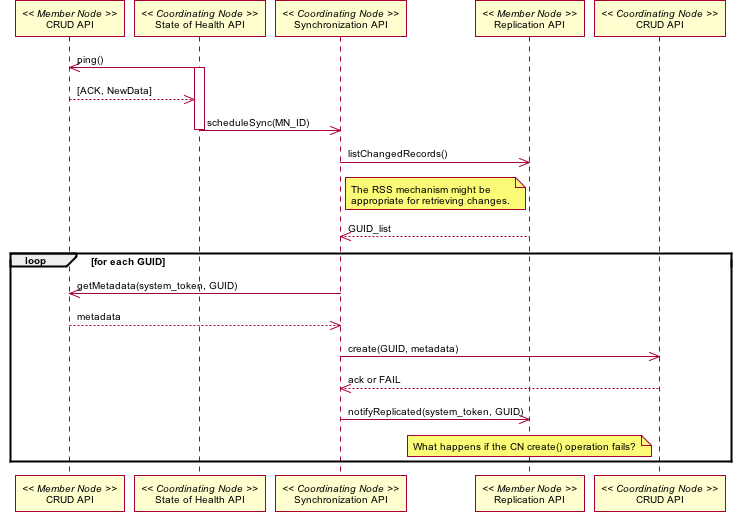

The diagram above was rendered by PlantUML. Its source (embedded in the PNG):
@startuml images/06_interaction.png
skinparam activityFontColor black
skinparam activityFontSize 10
skinparam activityFontName arial
skinparam activityArrowFontColor black
skinparam activityArrowFontSize 10
skinparam activityArrowFontName arial
skinparam classArrowFontColor black
skinparam classArrowFontSize 10
skinparam classArrowFontName arial
skinparam classAttributeFontColor black
skinparam classAttributeFontSize 10
skinparam classAttributeFontName arial
skinparam classFontColor black
skinparam classFontSize 10
skinparam classFontName arial
skinparam componentFontColor black
skinparam componentFontSize 10
skinparam componentFontName arial
skinparam componentArrowFontColor black
skinparam componentArrowFontSize 10
skinparam componentArrowFontName arial
skinparam noteFontColor black
skinparam noteFontSize 10
skinparam noteFontName arial
skinparam packageFontColor black
skinparam packageFontSize 10
skinparam packageFontName arial
skinparam sequenceActorFontColor black
skinparam sequenceActorFontSize 10
skinparam sequenceActorFontName arial
skinparam sequenceArrowFontColor black
skinparam sequenceArrowFontSize 10
skinparam sequenceArrowFontName arial
skinparam sequenceGroupingFontColor black
skinparam sequenceGroupingFontSize 10
skinparam sequenceGroupingFontName arial
skinparam sequenceGroupingHeaderFontColor black
skinparam sequenceGroupingHeaderFontSize 10
skinparam sequenceGroupingHeaderFontName arial
skinparam sequenceParticipantFontColor black
skinparam sequenceParticipantFontSize 10
skinparam sequenceParticipantFontName arial
skinparam sequenceTitleFontColor black
skinparam sequenceTitleFontSize 10
skinparam sequenceTitleFontName arial
skinparam titleFontColor black
skinparam titleFontSize 10
skinparam titleFontName arial
skinparam usecaseFontColor black
skinparam usecaseFontSize 10
skinparam usecaseFontName arial
skinparam usecaseActorFontColor black
skinparam usecaseActorFontSize 10
skinparam usecaseActorFontName arial
skinparam usecaseArrowFontColor black
skinparam usecaseArrowFontSize 10
skinparam usecaseArrowFontName arial
participant "CRUD API" as m_crud << Member Node >>
participant "State of Health API" as c_health << Coordinating Node >>
c_health -> m_crud: ping()
activate c_health
c_health <-- m_crud: [ACK, NewData]
participant "Synchronization API" as c_sync << Coordinating Node >>
c_health -> c_sync: scheduleSync(MN_ID)
deactivate c_health
participant "Replication API" as m_rep << Member Node >>
c_sync -> m_rep: listChangedRecords()
note right of c_sync
The RSS mechanism might be
appropriate for retrieving changes.
end note
c_sync <-- m_rep: GUID_list
loop for each GUID
c_sync -> m_crud: getMetadata(system_token, GUID)
c_sync <-- m_crud: metadata
participant "CRUD API" as c_crud << Coordinating Node >>
c_sync -> c_crud: create(GUID, metadata)
c_sync <-- c_crud: ack or FAIL
c_sync -> m_rep: notifyReplicated(system_token, GUID)
note over m_rep
What happens if the CN create() operation fails?
end note
end
@enduml